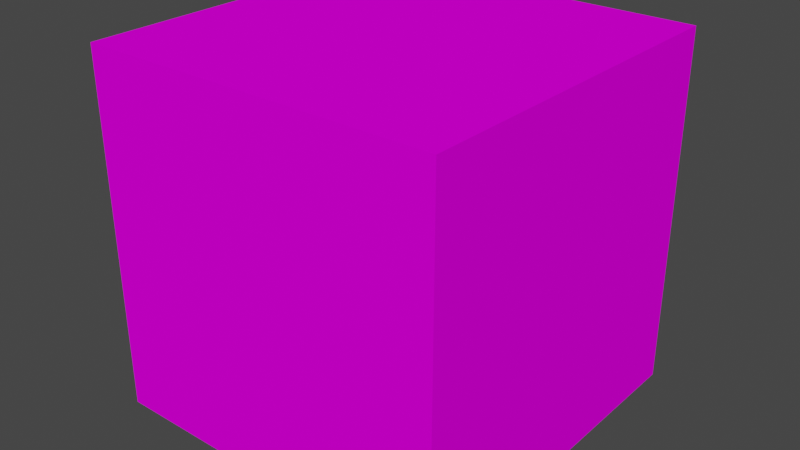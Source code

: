 # Source: grass2.blend  (saved by Blender 3.2.14; exported with 4.5.12 LTS)
import bpy
from mathutils import Matrix  # noqa: F401  (used for matrix-valued properties, if any)

bpy.ops.wm.read_factory_settings(use_empty=True)
scene = bpy.context.scene
scene.name = 'Scene'

# ---- collections
col_collection = bpy.data.collections.new('Collection'); scene.collection.children.link(col_collection)

# ---- images (referenced by path relative to the original .blend; pixels are not part of the script)
import os
ASSET_DIR = os.environ.get("B2B_ASSET_DIR", "")  # directory of the original .blend (textures are referenced by path, not embedded)
HERE = os.path.dirname(os.path.abspath(__file__))  # packed textures are extracted next to this script under _unpacked/

def load_image(name, relpath, width, height, colorspace="sRGB"):
    """Load a texture the original file referenced (path relative to the .blend, or extracted next to this script)."""
    p = next((c for c in (os.path.join(HERE, relpath), os.path.join(ASSET_DIR, relpath)) if relpath and os.path.exists(c)), "")
    if p:
        img = bpy.data.images.load(p, check_existing=True)
        img.name = name
    else:  # same state as the original file: an image datablock whose file is absent (Cycles renders it pink)
        img = bpy.data.images.new(name, width, height)
        img.source = "FILE"
        img.filepath = "//" + (relpath or name)
    img.colorspace_settings.name = colorspace
    return img
img_grass2_png = load_image('Grass2.png', 'Grass2.png', 1024, 1024, 'sRGB')

# ---- materials (node trees are filled in below, after node groups)
mat_material = bpy.data.materials.new('Material')
mat_material.alpha_threshold = 0.0
mat_material.use_transparent_shadow = False
mat_material.line_color = (0.0, 0.0, 0.0, 1.0)

# ---- material node trees
mat_material.use_nodes = True; mat_material.node_tree.nodes.clear()
_N = mat_material.node_tree.nodes; _L = mat_material.node_tree.links
n0 = _N.new('ShaderNodeOutputMaterial'); n0.name = 'Material Output'; n0.location = (300, 300)
n1 = _N.new('ShaderNodeBsdfPrincipled'); n1.name = 'Principled BSDF'; n1.location = (10, 300)
n1.distribution = 'GGX'
n1.subsurface_method = 'RANDOM_WALK_SKIN'
n1.inputs[2].default_value = 0.0
n1.inputs[3].default_value = 1.45
n1.inputs[13].default_value = 0.0
n1.inputs[27].default_value = (0.0, 0.0, 0.0, 1.0)
n1.inputs[28].default_value = 1.0
n2 = _N.new('ShaderNodeTexImage'); n2.name = 'Image Texture'; n2.location = (-280, 270)
n2.image = img_grass2_png
n2.interpolation = 'Closest'
_L.new(n1.outputs[0], n0.inputs[0])
_L.new(n2.outputs[0], n1.inputs[0])
n0.is_active_output = True

# ---- world
world_world = bpy.data.worlds.new('World'); scene.world = world_world
world_world.use_nodes = True; world_world.node_tree.nodes.clear()
_N = world_world.node_tree.nodes; _L = world_world.node_tree.links
n0 = _N.new('ShaderNodeOutputWorld'); n0.name = 'World Output'; n0.location = (300, 300)
n1 = _N.new('ShaderNodeBackground'); n1.name = 'Background'; n1.location = (10, 300)
n1.inputs[0].default_value = (0.05088, 0.05088, 0.05088, 1.0)
_L.new(n1.outputs[0], n0.inputs[0])
n0.is_active_output = True
world_world.color = (0.05088, 0.05088, 0.05088)
world_world.use_sun_shadow = False
world_world.sun_shadow_jitter_overblur = 0.0

# ---- meshes
me_cube = bpy.data.meshes.new('Cube')
me_cube.from_pydata([(1.0, 1.0, 1.0), (1.0, 1.0, -1.0), (1.0, -1.0, 1.0), (1.0, -1.0, -1.0), (-1.0, 1.0, 1.0), (-1.0, 1.0, -1.0), (-1.0, -1.0, 1.0), (-1.0, -1.0, -1.0)], [], [(0, 4, 6, 2), (3, 2, 6, 7), (7, 6, 4, 5), (5, 1, 3, 7), (1, 0, 2, 3), (5, 4, 0, 1)])
_uv = me_cube.uv_layers.new(name='UVMap')
_uv.uv.foreach_set('vector', [0.625, 0.5, 0.875, 0.5, 0.875, 0.75, 0.625, 0.75, 0.375, 0.75, 0.625, 0.75, 0.625, 1.0, 0.375, 1.0, 0.375, 0.0, 0.625, 0.0, 0.625, 0.25, 0.375, 0.25, 0.125, 0.5, 0.375, 0.5, 0.375, 0.75, 0.125, 0.75, 0.375, 0.5, 0.625, 0.5, 0.625, 0.75, 0.375, 0.75, 0.375, 0.25, 0.625, 0.25, 0.625, 0.5, 0.375, 0.5])
me_cube.materials.append(mat_material)
me_cube.use_mirror_vertex_groups = False
me_cube.update()

# ---- objects
ob_cube = bpy.data.objects.new('Cube', me_cube)

# ---- transforms, parenting, visibility, modifiers, constraints
ob_cube.location = (0.0, 0.0, 0.0)
ob_cube.lock_rotations_4d = False
ob_cube.empty_display_type = 'ARROWS'
ob_cube.lineart.crease_threshold = 0.0

# ---- collection membership
col_collection.objects.link(ob_cube)

# ---- scene / render settings (as saved in the file)
scene.frame_start = 1; scene.frame_end = 250; scene.frame_set(1)
scene.render.engine = 'BLENDER_EEVEE_NEXT'
scene.cycles.sampling_pattern = 'TABULATED_SOBOL'
scene.cycles.use_light_tree = False
scene.view_settings.view_transform = 'Filmic'
bpy.context.view_layer.update()

# ---- added for rendering (the .blend has no active camera and no usable light): camera, sun
cam_auto = bpy.data.cameras.new('AutoCamera')
cam_auto.lens = 50.0
cam_auto.sensor_width = 36.0
cam_auto.clip_end = 1000.0
ob_auto_camera = bpy.data.objects.new('AutoCamera', cam_auto)
scene.collection.objects.link(ob_auto_camera)
ob_auto_camera.location = (3.20507, -3.84609, 2.56406)
ob_auto_camera.rotation_euler = (1.09748, -7.21219e-08, 0.694738)
scene.camera = ob_auto_camera
light_auto_sun = bpy.data.lights.new('AutoSun', 'SUN')
light_auto_sun.energy = 3.0
light_auto_sun.angle = 0.0523599
ob_auto_sun = bpy.data.objects.new('AutoSun', light_auto_sun)
scene.collection.objects.link(ob_auto_sun)
ob_auto_sun.rotation_euler = (0.872665, 0.174533, 0.523599)
bpy.context.view_layer.update()
